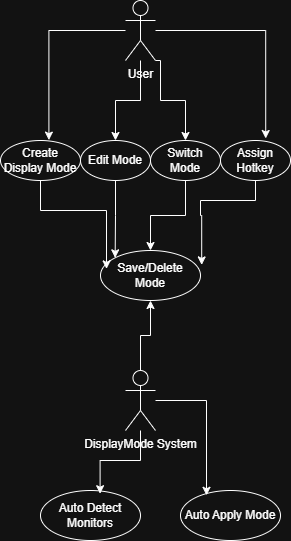

The diagram above was exported from draw.io. Its source (the exported page's mxGraphModel, read from the mxfile embedded in the PNG):
<mxGraphModel dx="658" dy="1746" grid="1" gridSize="10" guides="1" tooltips="1" connect="1" arrows="1" fold="1" page="1" pageScale="1" pageWidth="827" pageHeight="1169" math="0" shadow="0">
  <root>
    <mxCell id="0" />
    <mxCell id="1" parent="0" />
    <mxCell id="E9x9Q82t9GxlJJpnilvI-18" value="" style="edgeStyle=orthogonalEdgeStyle;rounded=0;orthogonalLoop=1;jettySize=auto;html=1;entryX=0.605;entryY=-0.01;entryDx=0;entryDy=0;entryPerimeter=0;" parent="1" source="E9x9Q82t9GxlJJpnilvI-1" target="E9x9Q82t9GxlJJpnilvI-9" edge="1">
      <mxGeometry relative="1" as="geometry" />
    </mxCell>
    <mxCell id="E9x9Q82t9GxlJJpnilvI-19" style="edgeStyle=orthogonalEdgeStyle;rounded=0;orthogonalLoop=1;jettySize=auto;html=1;entryX=0.5;entryY=0;entryDx=0;entryDy=0;" parent="1" source="E9x9Q82t9GxlJJpnilvI-1" target="E9x9Q82t9GxlJJpnilvI-10" edge="1">
      <mxGeometry relative="1" as="geometry" />
    </mxCell>
    <mxCell id="E9x9Q82t9GxlJJpnilvI-21" style="edgeStyle=orthogonalEdgeStyle;rounded=0;orthogonalLoop=1;jettySize=auto;html=1;entryX=0.5;entryY=0;entryDx=0;entryDy=0;" parent="1" source="E9x9Q82t9GxlJJpnilvI-1" target="E9x9Q82t9GxlJJpnilvI-12" edge="1">
      <mxGeometry relative="1" as="geometry">
        <Array as="points">
          <mxPoint x="180" y="140" />
          <mxPoint x="180" y="180" />
          <mxPoint x="205" y="180" />
        </Array>
      </mxGeometry>
    </mxCell>
    <mxCell id="E9x9Q82t9GxlJJpnilvI-1" value="User&lt;div&gt;&lt;br&gt;&lt;/div&gt;" style="shape=umlActor;verticalLabelPosition=bottom;verticalAlign=top;html=1;" parent="1" vertex="1">
      <mxGeometry x="145" y="80" width="30" height="60" as="geometry" />
    </mxCell>
    <mxCell id="E9x9Q82t9GxlJJpnilvI-28" style="edgeStyle=orthogonalEdgeStyle;rounded=0;orthogonalLoop=1;jettySize=auto;html=1;entryX=0.5;entryY=1;entryDx=0;entryDy=0;" parent="1" source="E9x9Q82t9GxlJJpnilvI-6" target="E9x9Q82t9GxlJJpnilvI-11" edge="1">
      <mxGeometry relative="1" as="geometry" />
    </mxCell>
    <mxCell id="E9x9Q82t9GxlJJpnilvI-6" value="DisplayMode System&lt;div&gt;&lt;br&gt;&lt;/div&gt;" style="shape=umlActor;verticalLabelPosition=bottom;verticalAlign=top;html=1;" parent="1" vertex="1">
      <mxGeometry x="145" y="450" width="30" height="60" as="geometry" />
    </mxCell>
    <mxCell id="E9x9Q82t9GxlJJpnilvI-9" value="Create Display Mode" style="ellipse;whiteSpace=wrap;html=1;" parent="1" vertex="1">
      <mxGeometry x="20" y="220" width="80" height="40" as="geometry" />
    </mxCell>
    <mxCell id="E9x9Q82t9GxlJJpnilvI-23" style="edgeStyle=orthogonalEdgeStyle;rounded=0;orthogonalLoop=1;jettySize=auto;html=1;entryX=0;entryY=0;entryDx=0;entryDy=0;" parent="1" source="E9x9Q82t9GxlJJpnilvI-10" target="E9x9Q82t9GxlJJpnilvI-11" edge="1">
      <mxGeometry relative="1" as="geometry" />
    </mxCell>
    <mxCell id="E9x9Q82t9GxlJJpnilvI-10" value="Edit Mode" style="ellipse;whiteSpace=wrap;html=1;" parent="1" vertex="1">
      <mxGeometry x="100" y="220" width="70" height="40" as="geometry" />
    </mxCell>
    <mxCell id="E9x9Q82t9GxlJJpnilvI-11" value="Save/Delete Mode" style="ellipse;whiteSpace=wrap;html=1;" parent="1" vertex="1">
      <mxGeometry x="120" y="330" width="100" height="50" as="geometry" />
    </mxCell>
    <mxCell id="E9x9Q82t9GxlJJpnilvI-24" style="edgeStyle=orthogonalEdgeStyle;rounded=0;orthogonalLoop=1;jettySize=auto;html=1;entryX=0.5;entryY=0;entryDx=0;entryDy=0;" parent="1" source="E9x9Q82t9GxlJJpnilvI-12" target="E9x9Q82t9GxlJJpnilvI-11" edge="1">
      <mxGeometry relative="1" as="geometry" />
    </mxCell>
    <mxCell id="E9x9Q82t9GxlJJpnilvI-12" value="Switch Mode" style="ellipse;whiteSpace=wrap;html=1;" parent="1" vertex="1">
      <mxGeometry x="170" y="220" width="70" height="40" as="geometry" />
    </mxCell>
    <mxCell id="E9x9Q82t9GxlJJpnilvI-13" value="Assign Hotkey" style="ellipse;whiteSpace=wrap;html=1;" parent="1" vertex="1">
      <mxGeometry x="240" y="220" width="70" height="40" as="geometry" />
    </mxCell>
    <mxCell id="E9x9Q82t9GxlJJpnilvI-14" value="Auto Detect Monitors" style="ellipse;whiteSpace=wrap;html=1;" parent="1" vertex="1">
      <mxGeometry x="60" y="570" width="100" height="50" as="geometry" />
    </mxCell>
    <mxCell id="E9x9Q82t9GxlJJpnilvI-15" value="Auto Apply Mode" style="ellipse;whiteSpace=wrap;html=1;" parent="1" vertex="1">
      <mxGeometry x="200" y="570" width="100" height="50" as="geometry" />
    </mxCell>
    <mxCell id="E9x9Q82t9GxlJJpnilvI-20" style="edgeStyle=orthogonalEdgeStyle;rounded=0;orthogonalLoop=1;jettySize=auto;html=1;entryX=0.646;entryY=-0.05;entryDx=0;entryDy=0;entryPerimeter=0;" parent="1" source="E9x9Q82t9GxlJJpnilvI-1" target="E9x9Q82t9GxlJJpnilvI-13" edge="1">
      <mxGeometry relative="1" as="geometry" />
    </mxCell>
    <mxCell id="E9x9Q82t9GxlJJpnilvI-22" style="edgeStyle=orthogonalEdgeStyle;rounded=0;orthogonalLoop=1;jettySize=auto;html=1;entryX=0.06;entryY=0.368;entryDx=0;entryDy=0;entryPerimeter=0;" parent="1" source="E9x9Q82t9GxlJJpnilvI-9" target="E9x9Q82t9GxlJJpnilvI-11" edge="1">
      <mxGeometry relative="1" as="geometry">
        <Array as="points">
          <mxPoint x="60" y="290" />
          <mxPoint x="126" y="290" />
        </Array>
      </mxGeometry>
    </mxCell>
    <mxCell id="E9x9Q82t9GxlJJpnilvI-25" style="edgeStyle=orthogonalEdgeStyle;rounded=0;orthogonalLoop=1;jettySize=auto;html=1;entryX=1.012;entryY=0.288;entryDx=0;entryDy=0;entryPerimeter=0;" parent="1" source="E9x9Q82t9GxlJJpnilvI-13" target="E9x9Q82t9GxlJJpnilvI-11" edge="1">
      <mxGeometry relative="1" as="geometry">
        <Array as="points">
          <mxPoint x="275" y="280" />
          <mxPoint x="220" y="280" />
          <mxPoint x="220" y="295" />
          <mxPoint x="221" y="295" />
        </Array>
      </mxGeometry>
    </mxCell>
    <mxCell id="E9x9Q82t9GxlJJpnilvI-26" style="edgeStyle=orthogonalEdgeStyle;rounded=0;orthogonalLoop=1;jettySize=auto;html=1;entryX=0.596;entryY=0.064;entryDx=0;entryDy=0;entryPerimeter=0;" parent="1" source="E9x9Q82t9GxlJJpnilvI-6" target="E9x9Q82t9GxlJJpnilvI-14" edge="1">
      <mxGeometry relative="1" as="geometry" />
    </mxCell>
    <mxCell id="E9x9Q82t9GxlJJpnilvI-27" style="edgeStyle=orthogonalEdgeStyle;rounded=0;orthogonalLoop=1;jettySize=auto;html=1;entryX=0.26;entryY=0.096;entryDx=0;entryDy=0;entryPerimeter=0;" parent="1" source="E9x9Q82t9GxlJJpnilvI-6" target="E9x9Q82t9GxlJJpnilvI-15" edge="1">
      <mxGeometry relative="1" as="geometry" />
    </mxCell>
  </root>
</mxGraphModel>